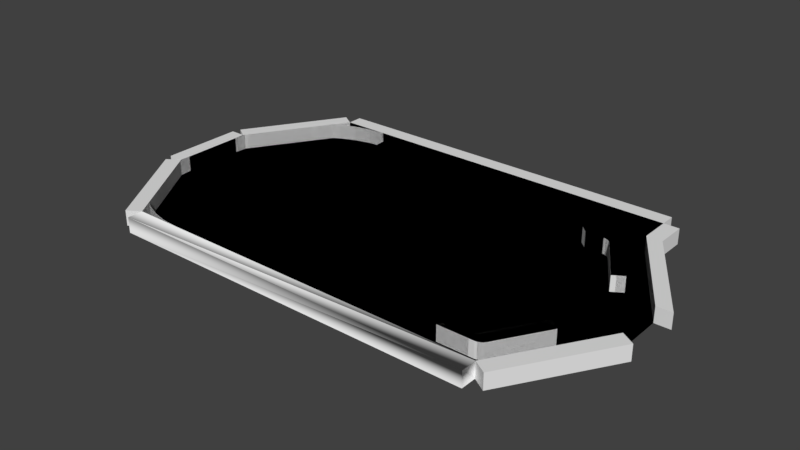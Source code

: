 # Source: table.blend  (saved by Blender 2.79.0; exported with 4.5.12 LTS)
import bpy
from mathutils import Matrix  # noqa: F401  (used for matrix-valued properties, if any)

bpy.ops.wm.read_factory_settings(use_empty=True)
scene = bpy.context.scene
scene.name = 'Scene'

# ---- collections
col_collection_1 = bpy.data.collections.new('Collection 1'); scene.collection.children.link(col_collection_1)

# ---- materials (node trees are filled in below, after node groups)
mat_material = bpy.data.materials.new('Material')
mat_material.alpha_threshold = 0.0
mat_material.use_transparent_shadow = False
mat_material.roughness = 0.5
mat_material.line_color = (0.0, 0.0, 0.0, 1.0)

# ---- material node trees

# ---- world
world_world = bpy.data.worlds.new('World'); scene.world = world_world
world_world.color = (0.05088, 0.05088, 0.05088)
world_world.use_sun_shadow = False
world_world.sun_shadow_jitter_overblur = 0.0
world_world.cycles.sampling_method = 'MANUAL'

# ---- meshes
me_cube_018 = bpy.data.meshes.new('Cube.018')
me_cube_018.from_pydata([(6.0, 4.0, 0.25), (6.0, 4.5, -0.25), (6.0, 4.5, 0.25), (-4.0, 4.5, -0.25), (-4.0, 4.5, 0.25), (-4.0, 4.0, 0.25), (6.0, 4.0, -0.25), (-4.0, 4.0, -0.25)], [], [(2, 1, 3, 4), (4, 3, 7, 5), (7, 6, 0, 5), (3, 1, 6, 7), (1, 2, 0, 6), (4, 5, 0, 2)])
_k = set([(0, 2), (0, 5), (1, 6), (2, 4), (3, 4), (4, 5), (5, 7), (6, 7)])
me_cube_018.attributes.new('sharp_edge', 'BOOLEAN', 'EDGE').data.foreach_set('value', [ (min(e.vertices), max(e.vertices)) in _k for e in me_cube_018.edges])
me_cube_018.materials.append(mat_material)
me_cube_018.use_remesh_preserve_volume = False
me_cube_018.use_remesh_preserve_attributes = False
me_cube_018.use_mirror_vertex_groups = False
me_cube_018.update()
me_cube_014 = bpy.data.meshes.new('Cube.014')
me_cube_014.from_pydata([(8.0, 0.8, -0.25), (8.0, 0.8, 0.25), (6.0, 4.0, 0.25), (6.0, 4.0, -0.25), (6.0, 5.0, -0.25), (6.0, 5.0, 0.25), (8.5, 0.8, -0.25), (8.5, 0.8, 0.25), (6.5, 4.0, 0.25), (6.5, 4.0, -0.25), (6.5, 5.0, -0.25), (6.5, 5.0, 0.25)], [], [(9, 3, 4, 10), (1, 2, 3, 0), (2, 8, 11, 5), (3, 2, 5, 4), (0, 3, 9, 6), (1, 0, 6, 7), (11, 8, 9, 10), (2, 1, 7, 8), (4, 5, 11, 10), (6, 9, 8, 7)])
_k = set([(0, 1), (0, 3), (1, 2), (2, 3), (2, 5), (3, 4), (4, 5), (6, 7), (6, 9), (7, 8), (10, 11)])
me_cube_014.attributes.new('sharp_edge', 'BOOLEAN', 'EDGE').data.foreach_set('value', [ (min(e.vertices), max(e.vertices)) in _k for e in me_cube_014.edges])
me_cube_014.materials.append(mat_material)
me_cube_014.use_remesh_preserve_volume = False
me_cube_014.use_remesh_preserve_attributes = False
me_cube_014.use_mirror_vertex_groups = False
me_cube_014.update()
me_cube_013 = bpy.data.meshes.new('Cube.013')
me_cube_013.from_pydata([(6.0, -4.0, -0.25), (8.0, -0.8, -0.25), (6.0, -4.0, 0.25), (8.0, -0.8, 0.25), (6.424, -4.265, -0.25), (8.424, -1.065, -0.25), (6.424, -4.265, 0.25), (8.424, -1.065, 0.25)], [], [(3, 0, 2), (3, 1, 0), (7, 6, 4), (7, 4, 5), (0, 1, 5), (1, 3, 7), (2, 0, 4), (2, 6, 7), (0, 5, 4), (1, 7, 5), (2, 4, 6), (2, 7, 3)])
_k = set([(0, 1), (0, 2), (1, 3), (2, 3), (4, 5), (4, 6), (5, 7), (6, 7)])
me_cube_013.attributes.new('sharp_edge', 'BOOLEAN', 'EDGE').data.foreach_set('value', [ (min(e.vertices), max(e.vertices)) in _k for e in me_cube_013.edges])
me_cube_013.materials.append(mat_material)
me_cube_013.use_remesh_preserve_volume = False
me_cube_013.use_remesh_preserve_attributes = False
me_cube_013.use_mirror_vertex_groups = False
me_cube_013.update()
me_cube_012 = bpy.data.meshes.new('Cube.012')
me_cube_012.from_pydata([(-8.0, 1.85, -0.25), (-8.0, 1.85, 0.25), (-6.0, 5.0, 0.25), (-6.0, 5.0, -0.25), (-8.422, 2.118, -0.25), (-8.422, 2.118, 0.25), (-6.422, 5.268, 0.25), (-6.422, 5.268, -0.25)], [], [(2, 0, 3), (4, 6, 7), (6, 1, 2), (1, 4, 0), (0, 7, 3), (3, 6, 2), (2, 1, 0), (4, 5, 6), (6, 5, 1), (1, 5, 4), (0, 4, 7), (3, 7, 6)])
_k = set([(0, 1), (0, 3), (1, 2), (2, 3), (4, 5), (4, 7), (5, 6), (6, 7)])
me_cube_012.attributes.new('sharp_edge', 'BOOLEAN', 'EDGE').data.foreach_set('value', [ (min(e.vertices), max(e.vertices)) in _k for e in me_cube_012.edges])
me_cube_012.materials.append(mat_material)
me_cube_012.use_remesh_preserve_volume = False
me_cube_012.use_remesh_preserve_attributes = False
me_cube_012.use_mirror_vertex_groups = False
me_cube_012.update()
me_cube_011 = bpy.data.meshes.new('Cube.011')
me_cube_011.from_pydata([(-8.0, -0.85, -0.25), (-8.0, 1.85, -0.25), (-8.0, -0.85, 0.25), (-8.0, 1.85, 0.25), (-8.5, -0.85, -0.25), (-8.5, 1.85, -0.25), (-8.5, -0.85, 0.25), (-8.5, 1.85, 0.25)], [], [(3, 0, 1), (4, 7, 5), (6, 0, 2), (3, 6, 2), (5, 3, 1), (0, 5, 1), (3, 2, 0), (4, 6, 7), (6, 4, 0), (3, 7, 6), (5, 7, 3), (0, 4, 5)])
_k = set([(0, 1), (0, 2), (1, 3), (2, 3), (4, 5), (4, 6), (5, 7), (6, 7)])
me_cube_011.attributes.new('sharp_edge', 'BOOLEAN', 'EDGE').data.foreach_set('value', [ (min(e.vertices), max(e.vertices)) in _k for e in me_cube_011.edges])
me_cube_011.materials.append(mat_material)
me_cube_011.use_remesh_preserve_volume = False
me_cube_011.use_remesh_preserve_attributes = False
me_cube_011.use_mirror_vertex_groups = False
me_cube_011.update()
me_cube_010 = bpy.data.meshes.new('Cube.010')
me_cube_010.from_pydata([(-8.0, -0.85, -0.25), (-8.0, -0.85, 0.25), (-6.0, -4.0, 0.25), (-6.0, -4.0, -0.25), (-8.422, -1.118, -0.25), (-8.422, -1.118, 0.25), (-6.422, -4.268, 0.25), (-6.422, -4.268, -0.25)], [], [(2, 0, 1), (6, 4, 7), (0, 5, 1), (1, 6, 2), (6, 3, 2), (7, 0, 3), (2, 3, 0), (6, 5, 4), (0, 4, 5), (1, 5, 6), (6, 7, 3), (7, 4, 0)])
_k = set([(0, 1), (0, 3), (1, 2), (2, 3), (4, 5), (4, 7), (5, 6), (6, 7)])
me_cube_010.attributes.new('sharp_edge', 'BOOLEAN', 'EDGE').data.foreach_set('value', [ (min(e.vertices), max(e.vertices)) in _k for e in me_cube_010.edges])
me_cube_010.materials.append(mat_material)
me_cube_010.use_remesh_preserve_volume = False
me_cube_010.use_remesh_preserve_attributes = False
me_cube_010.use_mirror_vertex_groups = False
me_cube_010.update()
me_cube_009 = bpy.data.meshes.new('Cube.009')
me_cube_009.from_pydata([(-6.0, 5.0, -0.25), (6.0, 5.0, -0.25), (-6.0, 5.0, 0.25), (6.0, 5.0, 0.25), (6.0, 5.5, -0.25), (-6.0, 5.5, -0.25), (-6.0, 5.5, 0.25), (6.0, 5.5, 0.25)], [], [(1, 3, 2, 0), (4, 5, 6, 7), (3, 1, 4, 7), (1, 0, 5, 4), (2, 3, 7, 6), (0, 2, 6, 5)])
_k = set([(0, 1), (0, 2), (1, 3), (2, 3), (4, 5), (4, 7), (5, 6), (6, 7)])
me_cube_009.attributes.new('sharp_edge', 'BOOLEAN', 'EDGE').data.foreach_set('value', [ (min(e.vertices), max(e.vertices)) in _k for e in me_cube_009.edges])
me_cube_009.materials.append(mat_material)
me_cube_009.use_remesh_preserve_volume = False
me_cube_009.use_remesh_preserve_attributes = False
me_cube_009.use_mirror_vertex_groups = False
me_cube_009.update()
me_cube_007 = bpy.data.meshes.new('Cube.007')
me_cube_007.from_pydata([(-6.0, -4.0, -0.25), (6.0, -4.0, -0.25), (-6.0, -4.0, 0.25), (6.0, -4.0, 0.25), (-6.0, -4.0, -0.25), (6.0, -4.0, -0.25), (-6.0, -4.5, -0.25), (6.0, -4.5, -0.25), (6.0, -4.5, 0.25), (-6.0, -4.5, 0.25), (-6.0, -4.5, -0.25), (6.0, -4.5, -0.25)], [], [(1, 0, 2, 3), (0, 1, 5, 4), (7, 8, 9, 6), (6, 10, 11, 7), (4, 10, 6, 0), (0, 6, 9, 2), (3, 8, 7, 1), (1, 7, 11, 5), (5, 11, 10, 4), (2, 9, 8, 3)])
_k = set([(0, 1), (0, 2), (0, 6), (1, 3), (1, 7), (2, 3), (4, 5), (6, 7), (6, 9), (7, 8), (8, 9), (10, 11)])
me_cube_007.attributes.new('sharp_edge', 'BOOLEAN', 'EDGE').data.foreach_set('value', [ (min(e.vertices), max(e.vertices)) in _k for e in me_cube_007.edges])
me_cube_007.materials.append(mat_material)
me_cube_007.use_remesh_preserve_volume = False
me_cube_007.use_remesh_preserve_attributes = False
me_cube_007.use_mirror_vertex_groups = False
me_cube_007.update()
me_cube_007.normals_split_custom_set([tuple(v) for v in zip(*[iter([-6.605e-06, 0.7071, 0.7071, -2.55e-06, 0.7071, 0.7071, 0.5773, 0.5774, -0.5774, -0.5773, 0.5774, -0.5774, 3.576e-08, 1.0, -4.371e-08, 0.0, 0.0, 1.192e-08, 0.0, 0.0, 1.0, 0.0, 0.0, 1.0, -6.884e-06, -0.7071, 0.7071, -0.5774, -0.5773, -0.5773, 0.5774, -0.5774, -0.5773, -2.869e-06, -0.7071, 0.7071, 0.0, 0.0, -4.371e-08, 0.0, 0.0, 1.0, 0.0, 0.0, 1.0, -3.576e-08, -1.0, 1.192e-08, 0.0, 0.0, 1.0, 0.0, 0.0, 1.0, -1.0, -4.371e-08, 1.506e-06, 0.0, 0.0, -1.593e-06, -0.7071, 3.092e-08, 0.7071, -0.7071, 1.286e-11, 0.7071, -0.5773, 0.5773, -0.5774, -0.5773, -0.5774, -0.5773, 0.5774, -0.5773, -0.5774, 0.5774, 0.5774, -0.5773, 0.7071, -3.869e-06, 0.7071, 0.7071, -4.383e-06, 0.7071, 1.0, 4.371e-08, -1.419e-06, 0.0, 0.0, 1.919e-06, 0.0, 0.0, 1.0, 0.0, 0.0, 1.0, 0.0, 3.099e-06, -1.0, 0.0, 3.099e-06, -1.0, 0.0, 3.099e-06, -1.0, 0.0, 3.099e-06, -1.0, 0.5773, -0.5774, 0.5773, 0.5774, 0.5773, 0.5774, -0.5773, 0.5774, 0.5774, -0.5774, -0.5773, 0.5773])] * 3)])
me_cube_006 = bpy.data.meshes.new('Cube.006')
me_cube_006.from_pydata([(-4.0, -4.0, -0.25), (6.0, -4.0, -0.25), (8.0, -0.8, -0.25), (8.0, 0.8, -0.25), (-4.0, 5.0, -0.25), (6.0, 4.5, -0.25), (6.0, 5.0, -0.25), (-8.0, -0.85, -0.25), (-8.0, 1.85, -0.25), (-6.0, 5.0, -0.25), (-6.0, -4.0, -0.25), (6.0, 4.0, -0.25)], [], [(4, 8, 0), (0, 1, 11), (1, 2, 11), (2, 3, 11), (5, 6, 4), (11, 5, 4), (4, 9, 8), (8, 7, 0), (7, 10, 0), (0, 11, 4)])
me_cube_006.polygons.foreach_set('use_smooth', [True] * 10)
_k = set([(0, 1), (0, 10), (1, 2), (2, 3), (3, 11), (4, 6), (4, 9), (5, 6), (5, 11), (7, 8), (7, 10), (8, 9)])
me_cube_006.attributes.new('sharp_edge', 'BOOLEAN', 'EDGE').data.foreach_set('value', [ (min(e.vertices), max(e.vertices)) in _k for e in me_cube_006.edges])
me_cube_006.materials.append(mat_material)
me_cube_006.use_remesh_preserve_volume = False
me_cube_006.use_remesh_preserve_attributes = False
me_cube_006.use_mirror_vertex_groups = False
me_cube_006.update()
me_cube_005 = bpy.data.meshes.new('Cube.005')
me_cube_005.from_pydata([(-4.0, -4.0, -0.25), (6.0, -4.0, -0.25), (8.0, -0.8, -0.25), (8.0, 0.8, -0.25), (-4.0, 5.0, -0.25), (-4.0, -4.0, 0.25), (6.0, -4.0, 0.25), (8.0, -0.8, 0.25), (8.0, 0.8, 0.25), (6.0, 4.0, 0.25), (6.0, 4.5, -0.25), (6.0, 5.0, -0.25), (-4.0, 5.0, 0.25), (-8.0, -0.85, -0.25), (-8.0, 1.85, -0.25), (-8.0, -0.85, 0.25), (-8.0, 1.85, 0.25), (-6.0, 5.0, 0.25), (-6.0, -4.0, 0.25), (-6.0, 5.0, -0.25), (-6.0, -4.0, -0.25), (6.0, 4.5, 0.25), (6.0, 5.0, 0.25), (-4.0, 4.5, -0.25), (-4.0, 4.5, 0.25), (-4.0, 4.0, 0.25), (6.0, 4.0, -0.25), (-4.0, 4.0, -0.25), (5.146, -3.14, 0.25), (5.146, -3.14, -0.25), (4.569, -3.14, -0.25), (4.569, -3.14, 0.25), (5.487, -3.352, 0.25), (5.512, -3.267, 0.25), (5.459, -3.234, 0.25), (4.349, -3.35, 0.25), (5.218, -3.131, 0.25), (5.218, -3.131, -0.25), (5.487, -3.352, -0.25), (4.349, -3.35, -0.25), (5.559, -3.342, 0.25), (6.362, -1.442, 0.25), (5.404, -3.002, 0.25), (5.745, -3.211, 0.25), (6.703, -1.651, 0.25), (5.292, -3.102, 0.25), (5.292, -3.102, -0.25), (5.404, -3.002, -0.25), (6.362, -1.442, -0.25), (6.703, -1.651, -0.25), (5.745, -3.211, -0.25), (5.559, -3.342, -0.25), (5.633, -3.312, 0.25), (5.357, -3.057, 0.25), (5.698, -3.266, 0.25), (5.357, -3.057, -0.25), (5.698, -3.266, -0.25), (5.633, -3.312, -0.25), (5.146, 3.14, 0.25), (4.569, 3.14, 0.25), (4.569, 3.14, -0.25), (5.146, 3.14, -0.25), (5.218, 3.131, 0.25), (5.218, 3.131, -0.25), (5.487, 3.352, 0.25), (4.349, 3.35, 0.25), (5.459, 3.234, 0.25), (5.512, 3.267, 0.25), (4.349, 3.35, -0.25), (5.487, 3.352, -0.25), (5.292, 3.102, 0.25), (5.292, 3.102, -0.25), (5.559, 3.342, 0.25), (6.362, 1.442, 0.25), (6.703, 1.651, 0.25), (5.745, 3.211, 0.25), (5.404, 3.002, 0.25), (5.559, 3.342, -0.25), (5.745, 3.211, -0.25), (6.703, 1.651, -0.25), (6.362, 1.442, -0.25), (5.404, 3.002, -0.25), (5.357, 3.057, 0.25), (5.357, 3.057, -0.25), (5.633, 3.312, 0.25), (5.698, 3.266, 0.25), (5.633, 3.312, -0.25), (5.698, 3.266, -0.25)], [], [(49, 3, 79), (2, 3, 49), (0, 6, 1), (7, 1, 6), (3, 9, 26), (11, 23, 10), (14, 13, 20, 0, 27, 23, 4, 19), (19, 17, 16, 14), (5, 0, 20, 18), (22, 10, 21), (12, 11, 22), (10, 24, 21), (9, 24, 25), (26, 21, 9), (27, 24, 23), (26, 25, 27), (10, 27, 26), (29, 31, 28), (28, 31, 35), (37, 28, 36), (35, 30, 39), (32, 39, 38), (32, 40, 33), (43, 44, 42), (36, 28, 34), (46, 36, 45), (40, 38, 51), (40, 52, 33), (41, 49, 48), (42, 48, 47), (42, 53, 34), (54, 43, 33), (44, 50, 49), (45, 36, 34), (55, 45, 53), (52, 51, 57), (52, 54, 33), (47, 53, 42), (53, 45, 34), (43, 56, 50), (54, 57, 56), (59, 61, 58), (58, 63, 62), (58, 66, 64), (60, 65, 68), (62, 71, 70), (62, 66, 58), (64, 67, 72), (68, 64, 69), (67, 66, 76), (70, 83, 82), (70, 66, 62), (69, 77, 26), (69, 72, 77), (72, 67, 84), (80, 76, 81), (79, 73, 80), (78, 74, 79), (85, 67, 75), (76, 66, 82), (77, 86, 26), (86, 87, 26), (26, 87, 78), (82, 81, 76), (82, 66, 70), (79, 26, 78), (86, 72, 84), (84, 67, 85), (87, 75, 78), (26, 79, 3), (87, 84, 85), (69, 26, 68), (27, 68, 26), (2, 49, 1), (50, 1, 49), (56, 1, 50), (57, 1, 56), (51, 1, 57), (38, 1, 51), (39, 1, 38), (1, 39, 0), (49, 79, 48), (79, 80, 48), (48, 80, 47), (80, 81, 47), (71, 61, 81), (27, 0, 39), (0, 5, 6), (7, 2, 1), (3, 8, 9), (11, 4, 23), (14, 16, 15, 13), (18, 20, 13, 15), (4, 12, 17, 19), (22, 11, 10), (12, 4, 11), (10, 23, 24), (9, 21, 24), (26, 10, 21), (27, 25, 24), (26, 9, 25), (10, 23, 27), (29, 30, 31), (35, 32, 28), (32, 33, 34), (28, 32, 34), (37, 29, 28), (35, 31, 30), (32, 35, 39), (44, 41, 42), (42, 34, 33), (33, 43, 42), (46, 37, 36), (40, 32, 38), (41, 44, 49), (42, 41, 48), (44, 43, 50), (55, 46, 45), (52, 40, 51), (47, 55, 53), (43, 54, 56), (54, 52, 57), (59, 60, 61), (58, 61, 63), (67, 64, 66), (64, 65, 58), (65, 59, 58), (60, 59, 65), (62, 63, 71), (68, 65, 64), (76, 73, 74), (74, 75, 76), (75, 67, 76), (70, 71, 83), (69, 64, 72), (80, 73, 76), (79, 74, 73), (78, 75, 74), (82, 83, 81), (86, 77, 72), (87, 85, 75), (87, 86, 84), (60, 30, 47), (30, 29, 47), (47, 29, 46), (29, 37, 46), (46, 55, 47), (47, 81, 60), (81, 83, 71), (60, 81, 61), (71, 63, 61), (39, 30, 60), (60, 68, 39), (68, 27, 39)])
me_cube_005.polygons.foreach_set('use_smooth', [0, 0, 0, 0, 0, 0, 0, 0, 0, 0, 0, 0, 0, 0, 0, 0, 0, 1, 0, 1, 0, 1, 0, 0, 0, 1, 1, 0, 0, 1, 0, 0, 1, 0, 1, 1, 0, 1, 0, 1, 1, 0, 0, 0, 0, 0, 0, 0, 0, 0, 0, 0, 0, 0, 0, 0, 0, 0, 0, 0, 0, 0, 0, 0, 0, 0, 0, 0, 0, 0, 0, 0, 0, 0, 0, 0, 0, 0, 0, 0, 0, 0, 0, 0, 0, 0, 0, 0, 0, 0, 0, 0, 0, 0, 0, 0, 0, 0, 0, 0, 0, 0, 1, 0, 0, 0, 1, 0, 1, 0, 0, 0, 1, 1, 0, 1, 1, 1, 1, 1, 1, 1, 0, 0, 0, 0, 0, 0, 0, 0, 0, 0, 0, 0, 0, 0, 0, 0, 0, 0, 0, 0, 0, 0, 0, 0, 0, 0, 0, 0, 0, 0, 0, 0])
_k = set([(0, 1), (1, 2), (1, 6), (2, 7), (3, 8), (4, 11), (5, 6), (6, 7), (8, 9), (9, 21), (9, 25), (10, 11), (10, 26), (11, 22), (12, 22), (21, 22), (21, 24), (23, 24), (24, 25), (25, 27), (26, 27), (28, 31), (28, 36), (29, 30), (29, 37), (30, 31), (30, 39), (31, 35), (32, 35), (32, 40), (35, 39), (36, 45), (37, 46), (38, 39), (38, 51), (40, 52), (41, 42), (41, 44), (41, 48), (42, 53), (43, 44), (43, 54), (44, 49), (45, 53), (46, 55), (47, 48), (47, 55), (48, 49), (49, 50), (50, 56), (51, 57), (52, 54), (56, 57), (60, 61), (60, 68), (61, 63), (63, 71), (68, 69), (69, 77), (71, 83), (77, 86), (78, 79), (78, 87), (79, 80), (80, 81), (81, 83), (86, 87)])
me_cube_005.attributes.new('sharp_edge', 'BOOLEAN', 'EDGE').data.foreach_set('value', [ (min(e.vertices), max(e.vertices)) in _k for e in me_cube_005.edges])
me_cube_005.materials.append(mat_material)
me_cube_005.use_remesh_preserve_volume = False
me_cube_005.use_remesh_preserve_attributes = False
me_cube_005.use_mirror_vertex_groups = False
me_cube_005.update()
me_cube_002 = bpy.data.meshes.new('Cube.002')
me_cube_002.from_pydata([(-0.5035, -1.758, -0.25), (-0.5035, -1.758, 0.25), (-0.8603, -1.577, -0.25), (-0.8603, -1.577, 0.25), (-0.351, 0.8397, -0.25), (-0.288, 1.137, -0.25), (-0.288, 1.137, 0.25), (-0.351, 0.8397, 0.25), (0.3247, -0.125, -0.25), (0.3099, 0.168, -0.25), (0.2504, 0.1022, -0.25), (0.347, -0.0565, -0.25), (0.352, 0.02326, -0.25), (0.339, 0.1021, -0.25), (0.3099, 0.168, 0.25), (0.3247, -0.125, 0.25), (0.2504, 0.1022, 0.25), (0.339, 0.1021, 0.25), (0.352, 0.02326, 0.25), (0.347, -0.0565, 0.25), (-0.04888, 0.3476, -0.25), (-0.03208, 0.05591, -0.25), (0.1951, 0.1302, -0.25), (-0.01901, 0.2822, -0.25), (-0.005329, 0.2038, -0.25), (-0.009919, 0.1243, -0.25), (-0.03208, 0.05591, 0.25), (-0.04888, 0.3476, 0.25), (0.1951, 0.1302, 0.25), (-0.009919, 0.1243, 0.25), (-0.005329, 0.2038, 0.25), (-0.01901, 0.2822, 0.25)], [], [(27, 7, 4, 20), (2, 0, 1, 3), (3, 1, 15, 16, 28, 26), (9, 5, 6, 14), (14, 6, 7, 27, 28, 16), (5, 4, 7, 6), (22, 10, 8, 0, 2, 21), (21, 2, 3, 26), (0, 8, 15, 1), (8, 10, 11), (11, 10, 12), (12, 10, 13), (13, 10, 9), (14, 16, 17), (17, 16, 18), (18, 16, 19), (19, 16, 15), (20, 22, 23), (23, 22, 24), (24, 22, 25), (25, 22, 21), (26, 28, 29), (29, 28, 30), (30, 28, 31), (31, 28, 27), (8, 11, 19, 15), (11, 12, 18, 19), (12, 13, 17, 18), (13, 9, 14, 17), (26, 29, 25, 21), (29, 30, 24, 25), (30, 31, 23, 24), (31, 27, 20, 23), (20, 4, 5, 9, 10, 22)])
me_cube_002.use_remesh_preserve_volume = False
me_cube_002.use_remesh_preserve_attributes = False
me_cube_002.use_mirror_vertex_groups = False
me_cube_002.update()
me_cube_001 = bpy.data.meshes.new('Cube.001')
me_cube_001.from_pydata([(1.796, -0.3461, -0.25), (1.796, -0.3461, 0.25), (1.796, 0.0539, -0.25), (1.796, 0.0539, 0.25), (-0.5901, 0.6929, -0.25), (-0.8839, 0.7712, -0.25), (-0.8839, 0.7712, 0.25), (-0.5901, 0.6929, 0.25), (-0.03536, -0.3461, -0.25), (-0.2901, -0.2004, -0.25), (-0.2044, -0.1771, -0.25), (-0.1066, -0.335, -0.25), (-0.18, -0.3034, -0.25), (-0.2444, -0.2561, -0.25), (-0.2901, -0.2004, 0.25), (-0.03536, -0.3461, 0.25), (-0.2044, -0.1771, 0.25), (-0.2444, -0.2561, 0.25), (-0.18, -0.3034, 0.25), (-0.1066, -0.335, 0.25), (-0.2879, 0.2008, -0.25), (-0.03536, 0.0539, -0.25), (-0.2044, -0.1151, -0.25), (-0.2431, 0.1446, -0.25), (-0.1794, 0.09694, -0.25), (-0.1064, 0.06509, -0.25), (-0.03536, 0.0539, 0.25), (-0.2879, 0.2008, 0.25), (-0.2044, -0.1151, 0.25), (-0.1064, 0.06509, 0.25), (-0.1794, 0.09694, 0.25), (-0.2431, 0.1446, 0.25)], [], [(27, 20, 4, 7), (2, 3, 1, 0), (3, 26, 28, 16, 15, 1), (9, 14, 6, 5), (14, 16, 28, 27, 7, 6), (5, 6, 7, 4), (22, 21, 2, 0, 8, 10), (21, 26, 3, 2), (0, 1, 15, 8), (8, 11, 10), (11, 12, 10), (12, 13, 10), (13, 9, 10), (14, 17, 16), (17, 18, 16), (18, 19, 16), (19, 15, 16), (20, 23, 22), (23, 24, 22), (24, 25, 22), (25, 21, 22), (26, 29, 28), (29, 30, 28), (30, 31, 28), (31, 27, 28), (8, 15, 19, 11), (11, 19, 18, 12), (12, 18, 17, 13), (13, 17, 14, 9), (26, 21, 25, 29), (29, 25, 24, 30), (30, 24, 23, 31), (31, 23, 20, 27), (20, 22, 10, 9, 5, 4)])
me_cube_001.use_remesh_preserve_volume = False
me_cube_001.use_remesh_preserve_attributes = False
me_cube_001.use_mirror_vertex_groups = False
me_cube_001.update()
me_cube_003 = bpy.data.meshes.new('Cube.003')
me_cube_003.from_pydata([(-4.0, -4.0, -0.25), (6.0, -4.0, -0.25), (8.0, -0.8, -0.25), (8.0, 0.8, -0.25), (-4.0, 5.0, -0.25), (-4.5, 5.0, -0.25), (-5.048, 4.957, -0.25), (-5.582, 4.829, -0.25), (-6.089, 4.619, -0.25), (-6.557, 4.332, -0.25), (-6.975, 3.975, -0.25), (-7.332, 3.557, -0.25), (-7.619, 3.089, -0.25), (-7.829, 2.582, -0.25), (-7.957, 2.048, -0.25), (-8.0, 1.5, -0.25), (-8.0, -0.5, -0.25), (-7.957, -1.048, -0.25), (-7.829, -1.582, -0.25), (-7.619, -2.089, -0.25), (-7.332, -2.557, -0.25), (-6.975, -2.975, -0.25), (-6.557, -3.332, -0.25), (-6.089, -3.619, -0.25), (-5.582, -3.829, -0.25), (-5.048, -3.957, -0.25), (-4.5, -4.0, -0.25), (-4.0, -4.0, 0.25), (6.0, -4.0, 0.25), (8.0, -0.8, 0.25), (8.0, 0.8, 0.25), (6.0, 4.0, 0.25), (6.0, 4.5, -0.25), (6.0, 5.0, -0.25), (-4.0, 5.0, 0.25), (-4.5, 5.0, 0.25), (-5.048, 4.957, 0.25), (-5.582, 4.829, 0.25), (-6.089, 4.619, 0.25), (-6.557, 4.332, 0.25), (-6.975, 3.975, 0.25), (-7.332, 3.557, 0.25), (-7.619, 3.089, 0.25), (-7.829, 2.582, 0.25), (-7.957, 2.048, 0.25), (-8.0, 1.5, 0.25), (-8.0, -0.5, 0.25), (-7.957, -1.048, 0.25), (-7.829, -1.582, 0.25), (-7.619, -2.089, 0.25), (-7.332, -2.557, 0.25), (-6.975, -2.975, 0.25), (-6.557, -3.332, 0.25), (-6.089, -3.619, 0.25), (-5.582, -3.829, 0.25), (-5.048, -3.957, 0.25), (-4.5, -4.0, 0.25), (6.0, 4.5, 0.25), (6.0, 5.0, 0.25), (-4.0, 4.5, -0.25), (-4.0, 4.5, 0.25), (-4.0, 4.0, 0.25), (6.0, 4.0, -0.25), (-4.0, 4.0, -0.25), (5.146, -3.14, 0.25), (5.146, -3.14, -0.25), (4.569, -3.14, -0.25), (4.569, -3.14, 0.25), (5.487, -3.352, 0.25), (5.512, -3.267, 0.25), (5.459, -3.234, 0.25), (4.349, -3.35, 0.25), (5.218, -3.131, 0.25), (5.218, -3.131, -0.25), (5.487, -3.352, -0.25), (4.349, -3.35, -0.25), (5.559, -3.342, 0.25), (6.362, -1.442, 0.25), (5.404, -3.002, 0.25), (5.745, -3.211, 0.25), (6.703, -1.651, 0.25), (5.292, -3.102, 0.25), (5.292, -3.102, -0.25), (5.404, -3.002, -0.25), (6.362, -1.442, -0.25), (6.703, -1.651, -0.25), (5.745, -3.211, -0.25), (5.559, -3.342, -0.25), (5.633, -3.312, 0.25), (5.357, -3.057, 0.25), (5.698, -3.266, 0.25), (5.357, -3.057, -0.25), (5.698, -3.266, -0.25), (5.633, -3.312, -0.25), (5.146, 3.14, 0.25), (4.569, 3.14, 0.25), (4.569, 3.14, -0.25), (5.146, 3.14, -0.25), (5.218, 3.131, 0.25), (5.218, 3.131, -0.25), (5.487, 3.352, 0.25), (4.349, 3.35, 0.25), (5.459, 3.234, 0.25), (5.512, 3.267, 0.25), (4.349, 3.35, -0.25), (5.487, 3.352, -0.25), (5.292, 3.102, 0.25), (5.292, 3.102, -0.25), (5.559, 3.342, 0.25), (6.362, 1.442, 0.25), (6.703, 1.651, 0.25), (5.745, 3.211, 0.25), (5.404, 3.002, 0.25), (5.559, 3.342, -0.25), (5.745, 3.211, -0.25), (6.703, 1.651, -0.25), (6.362, 1.442, -0.25), (5.404, 3.002, -0.25), (5.357, 3.057, 0.25), (5.357, 3.057, -0.25), (5.633, 3.312, 0.25), (5.698, 3.266, 0.25), (5.633, 3.312, -0.25), (5.698, 3.266, -0.25)], [], [(85, 3, 115), (2, 3, 85), (25, 17, 21), (0, 28, 1), (29, 1, 28), (3, 31, 62), (33, 59, 32), (34, 5, 4), (6, 35, 36), (7, 36, 37), (8, 37, 38), (9, 38, 39), (10, 39, 40), (11, 40, 41), (12, 41, 42), (13, 42, 43), (14, 43, 44), (15, 44, 45), (16, 45, 46), (16, 47, 17), (17, 48, 18), (18, 49, 19), (19, 50, 20), (20, 51, 21), (21, 52, 22), (22, 53, 23), (23, 54, 24), (24, 55, 25), (25, 56, 26), (26, 27, 0), (58, 32, 57), (34, 33, 58), (32, 60, 57), (31, 60, 61), (62, 57, 31), (63, 60, 59), (62, 61, 63), (32, 63, 62), (65, 67, 64), (64, 67, 71), (73, 64, 72), (71, 66, 75), (68, 75, 74), (68, 76, 69), (79, 80, 78), (72, 64, 70), (82, 72, 81), (76, 74, 87), (76, 88, 69), (77, 85, 84), (78, 84, 83), (78, 89, 70), (90, 79, 69), (80, 86, 85), (81, 72, 70), (91, 81, 89), (88, 87, 93), (88, 90, 69), (83, 89, 78), (89, 81, 70), (79, 92, 86), (90, 93, 92), (95, 97, 94), (94, 99, 98), (94, 102, 100), (96, 101, 104), (98, 107, 106), (98, 102, 94), (100, 103, 108), (104, 100, 105), (103, 102, 112), (106, 119, 118), (106, 102, 98), (105, 113, 62), (105, 108, 113), (108, 103, 120), (116, 112, 117), (115, 109, 116), (114, 110, 115), (121, 103, 111), (112, 102, 118), (113, 122, 62), (122, 123, 62), (62, 123, 114), (118, 117, 112), (118, 102, 106), (115, 62, 114), (122, 108, 120), (120, 103, 121), (123, 111, 114), (62, 115, 3), (123, 120, 121), (105, 62, 104), (63, 104, 62), (2, 85, 1), (86, 1, 85), (92, 1, 86), (93, 1, 92), (87, 1, 93), (74, 1, 87), (75, 1, 74), (1, 75, 0), (85, 115, 84), (115, 116, 84), (84, 116, 83), (116, 117, 83), (107, 97, 117), (63, 0, 75), (0, 63, 16), (63, 59, 6), (6, 59, 5), (59, 4, 5), (6, 7, 63), (7, 8, 63), (8, 9, 63), (9, 10, 63), (10, 11, 63), (11, 12, 63), (12, 13, 63), (13, 14, 63), (14, 15, 63), (15, 16, 63), (16, 17, 26), (17, 18, 21), (18, 19, 21), (19, 20, 21), (21, 22, 23), (23, 24, 21), (24, 25, 21), (25, 26, 17), (26, 0, 16), (0, 27, 28), (29, 2, 1), (3, 30, 31), (33, 4, 59), (34, 35, 5), (6, 5, 35), (7, 6, 36), (8, 7, 37), (9, 8, 38), (10, 9, 39), (11, 10, 40), (12, 11, 41), (13, 12, 42), (14, 13, 43), (15, 14, 44), (16, 15, 45), (16, 46, 47), (17, 47, 48), (18, 48, 49), (19, 49, 50), (20, 50, 51), (21, 51, 52), (22, 52, 53), (23, 53, 54), (24, 54, 55), (25, 55, 56), (26, 56, 27), (58, 33, 32), (34, 4, 33), (32, 59, 60), (31, 57, 60), (62, 32, 57), (63, 61, 60), (62, 31, 61), (32, 59, 63), (65, 66, 67), (71, 68, 64), (68, 69, 70), (64, 68, 70), (73, 65, 64), (71, 67, 66), (68, 71, 75), (80, 77, 78), (78, 70, 69), (69, 79, 78), (82, 73, 72), (76, 68, 74), (77, 80, 85), (78, 77, 84), (80, 79, 86), (91, 82, 81), (88, 76, 87), (83, 91, 89), (79, 90, 92), (90, 88, 93), (95, 96, 97), (94, 97, 99), (103, 100, 102), (100, 101, 94), (101, 95, 94), (96, 95, 101), (98, 99, 107), (104, 101, 100), (112, 109, 110), (110, 111, 112), (111, 103, 112), (106, 107, 119), (105, 100, 108), (116, 109, 112), (115, 110, 109), (114, 111, 110), (118, 119, 117), (122, 113, 108), (123, 121, 111), (123, 122, 120), (96, 66, 83), (66, 65, 83), (83, 65, 82), (65, 73, 82), (82, 91, 83), (83, 117, 96), (117, 119, 107), (96, 117, 97), (107, 99, 97), (75, 66, 96), (96, 104, 75), (104, 63, 75)])
me_cube_003.polygons.foreach_set('use_smooth', [0, 0, 0, 1, 0, 0, 0, 1, 1, 1, 1, 1, 1, 1, 1, 1, 1, 1, 1, 1, 1, 1, 1, 1, 1, 1, 1, 1, 1, 1, 0, 1, 0, 0, 0, 0, 0, 0, 1, 0, 1, 0, 1, 0, 0, 0, 1, 1, 0, 0, 1, 0, 0, 1, 0, 1, 1, 0, 1, 0, 1, 1, 0, 0, 0, 0, 0, 0, 0, 0, 0, 0, 0, 0, 0, 0, 0, 0, 0, 0, 0, 0, 0, 0, 0, 0, 0, 0, 0, 0, 0, 0, 0, 0, 0, 0, 0, 0, 0, 0, 0, 0, 0, 0, 0, 0, 0, 0, 0, 0, 0, 0, 0, 0, 0, 0, 0, 0, 0, 0, 0, 0, 0, 0, 0, 0, 0, 0, 0, 0, 0, 1, 0, 0, 0, 1, 1, 1, 1, 1, 1, 1, 1, 1, 1, 1, 1, 1, 1, 1, 1, 1, 1, 1, 1, 1, 1, 1, 0, 1, 0, 0, 0, 0, 0, 0, 1, 0, 0, 0, 1, 0, 1, 0, 0, 0, 1, 1, 0, 1, 1, 1, 1, 1, 1, 1, 0, 0, 0, 0, 0, 0, 0, 0, 0, 0, 0, 0, 0, 0, 0, 0, 0, 0, 0, 0, 0, 0, 0, 0, 0, 0, 0, 0, 0, 0, 0, 0])
_k = set([(0, 1), (0, 26), (1, 2), (1, 28), (2, 29), (3, 30), (4, 5), (4, 33), (5, 6), (6, 7), (7, 8), (8, 9), (9, 10), (10, 11), (11, 12), (12, 13), (13, 14), (14, 15), (15, 16), (16, 17), (17, 18), (18, 19), (19, 20), (20, 21), (21, 22), (22, 23), (23, 24), (24, 25), (25, 26), (27, 28), (27, 56), (28, 29), (30, 31), (31, 57), (31, 61), (32, 33), (32, 62), (33, 58), (34, 35), (34, 58), (35, 36), (36, 37), (37, 38), (38, 39), (39, 40), (40, 41), (41, 42), (42, 43), (43, 44), (44, 45), (45, 46), (46, 47), (47, 48), (48, 49), (49, 50), (50, 51), (51, 52), (52, 53), (53, 54), (54, 55), (55, 56), (57, 58), (57, 60), (59, 60), (60, 61), (61, 63), (62, 63), (64, 67), (64, 72), (65, 66), (65, 73), (66, 67), (66, 75), (67, 71), (68, 71), (68, 76), (71, 75), (72, 81), (73, 82), (74, 75), (74, 87), (76, 88), (77, 78), (77, 80), (77, 84), (78, 89), (79, 80), (79, 90), (80, 85), (81, 89), (82, 91), (83, 84), (83, 91), (84, 85), (85, 86), (86, 92), (87, 93), (88, 90), (92, 93), (96, 97), (96, 104), (97, 99), (99, 107), (104, 105), (105, 113), (107, 119), (113, 122), (114, 115), (114, 123), (115, 116), (116, 117), (117, 119), (122, 123)])
me_cube_003.attributes.new('sharp_edge', 'BOOLEAN', 'EDGE').data.foreach_set('value', [ (min(e.vertices), max(e.vertices)) in _k for e in me_cube_003.edges])
me_cube_003.materials.append(mat_material)
me_cube_003.use_remesh_preserve_volume = False
me_cube_003.use_remesh_preserve_attributes = False
me_cube_003.use_mirror_vertex_groups = False
me_cube_003.update()
me_cube = bpy.data.meshes.new('Cube')
me_cube.from_pydata([(6.0, 4.0, -0.25), (6.0, -4.0, -0.25), (-4.0, -4.0, -0.25), (-4.0, 4.0, -0.25), (6.0, 4.0, 0.25), (6.0, -4.0, 0.25), (-4.0, -4.0, 0.25), (-4.0, 4.0, 0.25), (6.0, 4.5, -0.25), (-4.0, 4.5, -0.25), (6.0, 4.5, 0.25), (-4.0, 4.5, 0.25), (8.0, -0.8, 0.25), (8.0, 0.8, 0.25), (6.0, 5.0, -0.25), (-4.0, 5.0, -0.25), (6.0, 5.0, 0.25), (-4.0, 5.0, 0.25), (8.0, -0.8, -0.25), (8.0, 0.8, -0.25), (-4.5, -4.0, -0.25), (-8.0, -0.5, -0.25), (-5.048, -3.957, -0.25), (-5.582, -3.829, -0.25), (-6.089, -3.619, -0.25), (-6.557, -3.332, -0.25), (-6.975, -2.975, -0.25), (-7.332, -2.557, -0.25), (-7.619, -2.089, -0.25), (-7.829, -1.582, -0.25), (-7.957, -1.048, -0.25), (-8.0, -0.5, 0.25), (-4.5, -4.0, 0.25), (-7.957, -1.048, 0.25), (-7.829, -1.582, 0.25), (-7.619, -2.089, 0.25), (-7.332, -2.557, 0.25), (-6.975, -2.975, 0.25), (-6.557, -3.332, 0.25), (-6.089, -3.619, 0.25), (-5.582, -3.829, 0.25), (-5.048, -3.957, 0.25), (-8.0, 1.5, -0.25), (-4.5, 5.0, -0.25), (-7.957, 2.048, -0.25), (-7.829, 2.582, -0.25), (-7.619, 3.089, -0.25), (-7.332, 3.557, -0.25), (-6.975, 3.975, -0.25), (-6.557, 4.332, -0.25), (-6.089, 4.619, -0.25), (-5.582, 4.829, -0.25), (-5.048, 4.957, -0.25), (-4.5, 5.0, 0.25), (-8.0, 1.5, 0.25), (-5.048, 4.957, 0.25), (-5.582, 4.829, 0.25), (-6.089, 4.619, 0.25), (-6.557, 4.332, 0.25), (-6.975, 3.975, 0.25), (-7.332, 3.557, 0.25), (-7.619, 3.089, 0.25), (-7.829, 2.582, 0.25), (-7.957, 2.048, 0.25)], [], [(0, 3, 2, 1), (10, 8, 9, 11), (5, 12, 18, 1), (1, 2, 6, 5), (3, 9, 15, 43, 52, 51, 50, 49, 48, 47, 46, 45, 44, 42, 21, 30, 29, 28, 27, 26, 25, 24, 23, 22, 20, 2), (4, 0, 8, 10), (2, 20, 32, 6), (7, 4, 10, 11), (0, 8, 9, 3), (17, 53, 43, 15), (0, 4, 7, 3), (10, 16, 14, 8), (16, 17, 15, 14), (8, 14, 15, 9), (3, 7, 11, 9), (20, 22, 41, 32), (22, 23, 40, 41), (23, 24, 39, 40), (24, 25, 38, 39), (25, 26, 37, 38), (26, 27, 36, 37), (27, 28, 35, 36), (28, 29, 34, 35), (29, 30, 33, 34), (30, 21, 31, 33), (42, 44, 63, 54), (44, 45, 62, 63), (45, 46, 61, 62), (46, 47, 60, 61), (47, 48, 59, 60), (48, 49, 58, 59), (49, 50, 57, 58), (50, 51, 56, 57), (51, 52, 55, 56), (52, 43, 53, 55), (31, 21, 42, 54), (0, 19, 13, 4), (1, 18, 19, 0)])
me_cube.materials.append(mat_material)
me_cube.use_remesh_preserve_volume = False
me_cube.use_remesh_preserve_attributes = False
me_cube.use_mirror_vertex_groups = False
me_cube.update()

# ---- objects
ob_table_seperator = bpy.data.objects.new('table_seperator', me_cube_018)
ob_table_bottom_r = bpy.data.objects.new('table_bottom_r', me_cube_014)
ob_table_bottom_l = bpy.data.objects.new('table_bottom_l', me_cube_013)
ob_table_top_r = bpy.data.objects.new('table_top_r', me_cube_012)
ob_table_top_m = bpy.data.objects.new('table_top_m', me_cube_011)
ob_table_top_l = bpy.data.objects.new('table_top_l', me_cube_010)
ob_table_wall_r = bpy.data.objects.new('table_wall_r', me_cube_009)
ob_table_wall_l = bpy.data.objects.new('table_wall_l', me_cube_007)
ob_table_surface = bpy.data.objects.new('table_surface', me_cube_006)
ob_table_with_guards_convex = bpy.data.objects.new('table_with_guards_convex', me_cube_005)
ob_guard_r = bpy.data.objects.new('guard_r', me_cube_002)
ob_guard_l = bpy.data.objects.new('guard_l', me_cube_001)
ob_table_with_guards = bpy.data.objects.new('table_with_guards', me_cube_003)
ob_table = bpy.data.objects.new('table', me_cube)

# ---- transforms, parenting, visibility, modifiers, constraints
ob_table_seperator.location = (0.0, 0.0, 0.0)
ob_table_seperator.lock_rotations_4d = False
ob_table_seperator.empty_display_type = 'ARROWS'
ob_table_seperator.lineart.crease_threshold = 0.0
_m = ob_table_seperator.modifiers.new('Triangulate', 'TRIANGULATE')
ob_table_bottom_r.location = (0.0, 0.0, 0.0)
ob_table_bottom_r.lock_rotations_4d = False
ob_table_bottom_r.empty_display_type = 'ARROWS'
ob_table_bottom_r.hide_viewport = True
ob_table_bottom_r.lineart.crease_threshold = 0.0
_m = ob_table_bottom_r.modifiers.new('Triangulate', 'TRIANGULATE')
ob_table_bottom_l.location = (0.0, 0.0, 0.0)
ob_table_bottom_l.lock_rotations_4d = False
ob_table_bottom_l.empty_display_type = 'ARROWS'
ob_table_bottom_l.hide_viewport = True
ob_table_bottom_l.lineart.crease_threshold = 0.0
ob_table_top_r.location = (0.0, 0.0, 0.0)
ob_table_top_r.lock_rotations_4d = False
ob_table_top_r.empty_display_type = 'ARROWS'
ob_table_top_r.hide_viewport = True
ob_table_top_r.lineart.crease_threshold = 0.0
ob_table_top_m.location = (0.0, 0.0, 0.0)
ob_table_top_m.lock_rotations_4d = False
ob_table_top_m.empty_display_type = 'ARROWS'
ob_table_top_m.hide_viewport = True
ob_table_top_m.lineart.crease_threshold = 0.0
ob_table_top_l.location = (0.0, 0.0, 0.0)
ob_table_top_l.lock_rotations_4d = False
ob_table_top_l.empty_display_type = 'ARROWS'
ob_table_top_l.hide_viewport = True
ob_table_top_l.lineart.crease_threshold = 0.0
ob_table_wall_r.location = (0.0, 0.0, 0.0)
ob_table_wall_r.lock_rotations_4d = False
ob_table_wall_r.empty_display_type = 'ARROWS'
ob_table_wall_r.hide_viewport = True
ob_table_wall_r.lineart.crease_threshold = 0.0
_m = ob_table_wall_r.modifiers.new('Triangulate', 'TRIANGULATE')
ob_table_wall_l.location = (0.0, 0.0, 0.0)
ob_table_wall_l.lock_rotations_4d = False
ob_table_wall_l.empty_display_type = 'ARROWS'
ob_table_wall_l.hide_viewport = True
ob_table_wall_l.lineart.crease_threshold = 0.0
_m = ob_table_wall_l.modifiers.new('Triangulate', 'TRIANGULATE')
ob_table_surface.location = (0.0, 0.0, 0.0)
ob_table_surface.lock_rotations_4d = False
ob_table_surface.empty_display_type = 'ARROWS'
ob_table_surface.hide_viewport = True
ob_table_surface.lineart.crease_threshold = 0.0
ob_table_with_guards_convex.location = (0.0, 0.0, 0.0)
ob_table_with_guards_convex.lock_rotations_4d = False
ob_table_with_guards_convex.empty_display_type = 'ARROWS'
ob_table_with_guards_convex.hide_viewport = True
ob_table_with_guards_convex.lineart.crease_threshold = 0.0
ob_guard_r.location = (5.468, 3.0, 0.0)
ob_guard_r.rotation_euler = (0.0, -0.0, 1.02)
ob_guard_r.hide_viewport = True
ob_guard_r.lineart.crease_threshold = 0.0
ob_guard_l.location = (5.468, -3.0, 0.0)
ob_guard_l.rotation_euler = (0.0, -0.0, 1.02)
ob_guard_l.hide_viewport = True
ob_guard_l.lineart.crease_threshold = 0.0
ob_table_with_guards.location = (0.0, 0.0, 0.0)
ob_table_with_guards.lock_rotations_4d = False
ob_table_with_guards.empty_display_type = 'ARROWS'
ob_table_with_guards.hide_viewport = True
ob_table_with_guards.lineart.crease_threshold = 0.0
ob_table.location = (0.0, 0.0, 0.0)
ob_table.lock_rotations_4d = False
ob_table.empty_display_type = 'ARROWS'
ob_table.hide_viewport = True
ob_table.lineart.crease_threshold = 0.0

# ---- collection membership
col_collection_1.objects.link(ob_table_seperator)
col_collection_1.objects.link(ob_table_bottom_r)
col_collection_1.objects.link(ob_table_bottom_l)
col_collection_1.objects.link(ob_table_top_r)
col_collection_1.objects.link(ob_table_top_m)
col_collection_1.objects.link(ob_table_top_l)
col_collection_1.objects.link(ob_table_wall_r)
col_collection_1.objects.link(ob_table_wall_l)
col_collection_1.objects.link(ob_table_surface)
col_collection_1.objects.link(ob_table_with_guards_convex)
col_collection_1.objects.link(ob_guard_r)
col_collection_1.objects.link(ob_guard_l)
col_collection_1.objects.link(ob_table_with_guards)
col_collection_1.objects.link(ob_table)

# ---- scene / render settings (as saved in the file)
scene.frame_start = 1; scene.frame_end = 250; scene.frame_set(1)
scene.render.engine = 'BLENDER_EEVEE_NEXT'
scene.render.resolution_percentage = 50
scene.render.dither_intensity = 0.0
scene.cycles.use_denoising = False
scene.cycles.samples = 128
scene.cycles.sampling_pattern = 'TABULATED_SOBOL'
scene.cycles.use_adaptive_sampling = False
scene.cycles.use_light_tree = False
scene.cycles.blur_glossy = 0.0
scene.cycles.sample_clamp_indirect = 0.0
scene.view_settings.view_transform = 'Standard'
bpy.context.view_layer.update()

# ---- added for rendering (the .blend has no active camera and no usable light): camera, sun
cam_auto = bpy.data.cameras.new('AutoCamera')
cam_auto.lens = 50.0
cam_auto.sensor_width = 36.0
cam_auto.clip_end = 1000.0
ob_auto_camera = bpy.data.objects.new('AutoCamera', cam_auto)
scene.collection.objects.link(ob_auto_camera)
ob_auto_camera.location = (18.2542, -21.405, 14.6033)
ob_auto_camera.rotation_euler = (1.09748, -7.21219e-08, 0.694738)
scene.camera = ob_auto_camera
light_auto_sun = bpy.data.lights.new('AutoSun', 'SUN')
light_auto_sun.energy = 3.0
light_auto_sun.angle = 0.0523599
ob_auto_sun = bpy.data.objects.new('AutoSun', light_auto_sun)
scene.collection.objects.link(ob_auto_sun)
ob_auto_sun.rotation_euler = (0.872665, 0.174533, 0.523599)
bpy.context.view_layer.update()
